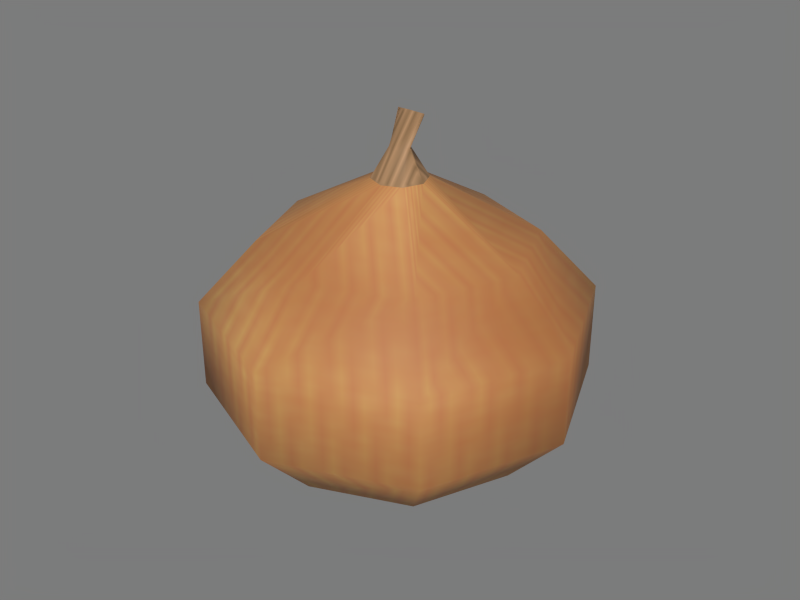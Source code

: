 # Source: onion.blend  (saved by Blender 5.2.45; exported with 4.5.12 LTS)
import bpy
from mathutils import Matrix  # noqa: F401  (used for matrix-valued properties, if any)

bpy.ops.wm.read_factory_settings(use_empty=True)
scene = bpy.context.scene
scene.name = 'Scene'

# ---- collections
col_collection_1 = bpy.data.collections.new('Collection 1'); scene.collection.children.link(col_collection_1)
col_collection_12 = bpy.data.collections.new('Collection 12'); scene.collection.children.link(col_collection_12)

# ---- images (referenced by path relative to the original .blend; pixels are not part of the script)
import os
ASSET_DIR = os.environ.get("B2B_ASSET_DIR", "")  # directory of the original .blend (textures are referenced by path, not embedded)
HERE = os.path.dirname(os.path.abspath(__file__))  # packed textures are extracted next to this script under _unpacked/

def load_image(name, relpath, width, height, colorspace="sRGB"):
    """Load a texture the original file referenced (path relative to the .blend, or extracted next to this script)."""
    p = next((c for c in (os.path.join(HERE, relpath), os.path.join(ASSET_DIR, relpath)) if relpath and os.path.exists(c)), "")
    if p:
        img = bpy.data.images.load(p, check_existing=True)
        img.name = name
    else:  # same state as the original file: an image datablock whose file is absent (Cycles renders it pink)
        img = bpy.data.images.new(name, width, height)
        img.source = "FILE"
        img.filepath = "//" + (relpath or name)
    img.colorspace_settings.name = colorspace
    return img
img_onion_color = load_image('onion_color', '_unpacked/Untitled.80b7631d.png', 128, 128, 'sRGB')

# ---- materials (node trees are filled in below, after node groups)
mat_oniontex = bpy.data.materials.new('OnionTex')
mat_oniontex.alpha_threshold = 0.0
mat_oniontex.use_backface_culling_lightprobe_volume = False
mat_oniontex.diffuse_color = (1.0, 1.0, 1.0, 1.0)
mat_oniontex.roughness = 0.5
mat_oniontex.specular_intensity = 0.2
mat_oniontex.line_color = (0.0, 0.0, 0.0, 1.0)

# ---- material node trees
mat_oniontex.use_nodes = True; mat_oniontex.node_tree.nodes.clear()
_N = mat_oniontex.node_tree.nodes; _L = mat_oniontex.node_tree.links
n0 = _N.new('ShaderNodeOutputMaterial'); n0.name = 'Material Output'; n0.location = (600, 0)
n1 = _N.new('ShaderNodeBsdfPrincipled'); n1.name = 'Principled BSDF'; n1.location = (300, 0)
n1.inputs[2].default_value = 0.7
n1.inputs[10].default_value = 0.005
n2 = _N.new('ShaderNodeTexImage'); n2.name = 'Image Texture'; n2.location = (-300, 150)
n2.image = img_onion_color
_L.new(n1.outputs[0], n0.inputs[0])
_L.new(n2.outputs[0], n1.inputs[0])
n0.is_active_output = True

# ---- world
world_world = bpy.data.worlds.new('World'); scene.world = world_world
world_world.use_nodes = True; world_world.node_tree.nodes.clear()
_N = world_world.node_tree.nodes; _L = world_world.node_tree.links
n0 = _N.new('ShaderNodeOutputWorld'); n0.name = 'World Output'; n0.location = (280, 0)
n1 = _N.new('ShaderNodeBackground'); n1.name = 'Background'; n1.location = (0, 0)
n1.inputs[0].default_value = (0.2, 0.2, 0.2, 1.0)
n2 = _N.new('NodeFrame'); n2.name = 'Frame'; n2.location = (0, 0)
n2.label = 'Versioning: Use Nodes was removed'
n2.width = 160
n0.parent = n2
n1.parent = n2
_L.new(n1.outputs[0], n0.inputs[0])
n0.is_active_output = True
world_world.color = (0.2, 0.2, 0.2)
world_world.use_sun_shadow = False
world_world.sun_shadow_jitter_overblur = 0.0
world_world.cycles.sampling_method = 'MANUAL'
world_world.cycles.sample_map_resolution = 256

# ---- meshes
me_tube = bpy.data.meshes.new('Tube')
me_tube.from_pydata([(-0.09192, 0.09192, 0.07134), (1.55e-08, 0.13, 0.07134), (0.09192, 0.09192, 0.07134), (0.13, -3.099e-08, 0.07134), (0.09192, -0.09192, 0.07134), (0.0, -0.13, 0.07134), (-0.09192, -0.09192, 0.07134), (-0.13, -3.099e-08, 0.07134), (-0.09192, 0.09192, 0.1321), (-6.199e-08, 0.13, 0.1321), (0.09192, 0.09192, 0.1321), (0.13, 0.0, 0.1321), (0.09192, -0.09192, 0.1321), (-9.298e-08, -0.13, 0.1321), (-0.09192, -0.09192, 0.1321), (-0.13, 1.86e-07, 0.1321), (-0.06435, 0.06435, 0.1737), (-6.199e-08, 0.091, 0.1737), (0.06435, 0.06435, 0.1737), (0.091, 0.0, 0.1737), (0.06435, -0.06435, 0.1737), (-9.298e-08, -0.091, 0.1737), (-0.06435, -0.06435, 0.1737), (-0.091, 1.395e-07, 0.1737), (-0.06435, 0.06435, 0.02974), (1.55e-08, 0.091, 0.02974), (0.06435, 0.06435, 0.02974), (0.091, -3.099e-08, 0.02974), (0.06435, -0.06435, 0.02974), (0.0, -0.091, 0.02974), (-0.06435, -0.06435, 0.02974), (-0.091, -3.099e-08, 0.02974), (0.0, 0.03826, 0.01342), (-0.02706, 0.02706, 0.01342), (0.02706, 0.02706, 0.01342), (0.03826, 0.0, 0.01342), (0.02706, -0.02706, 0.01342), (0.0, -0.03826, 0.01342), (-0.02706, -0.02706, 0.01342), (-0.03826, 0.0, 0.01342), (-0.01321, 0.01321, 0.2131), (-6.199e-08, 0.01868, 0.2131), (0.01321, 0.01321, 0.2131), (0.01867, 1.55e-08, 0.2131), (0.01321, -0.01321, 0.2131), (-6.199e-08, -0.01867, 0.2131), (-0.01321, -0.01321, 0.2131), (-0.01868, 4.649e-08, 0.2131), (0.0, 0.0, 0.0), (-0.005561, 0.003775, 0.2331), (-6.199e-08, 0.005339, 0.2331), (0.005561, 0.003775, 0.2331), (0.007864, 3.099e-08, 0.2331), (0.005561, -0.003775, 0.2331), (-6.199e-08, -0.005339, 0.2331), (-0.005561, -0.003775, 0.2331), (-0.007864, 3.099e-08, 0.2331), (-0.0004455, 0.009863, 0.2536), (0.01612, 0.003198, 0.255), (0.0104, 0.01051, 0.253), (-0.00924, 0.01126, 0.253), (-0.01451, 0.01573, 0.2513)], [], [(0, 8, 9, 1), (1, 9, 10, 2), (2, 10, 11, 3), (3, 11, 12, 4), (4, 12, 13, 5), (5, 13, 14, 6), (6, 14, 15, 7), (8, 0, 7, 15), (9, 8, 16, 17), (10, 9, 17, 18), (11, 10, 18, 19), (12, 11, 19, 20), (13, 12, 20, 21), (14, 13, 21, 22), (15, 14, 22, 23), (8, 15, 23, 16), (0, 1, 25, 24), (1, 2, 26, 25), (2, 3, 27, 26), (3, 4, 28, 27), (4, 5, 29, 28), (5, 6, 30, 29), (6, 7, 31, 30), (7, 0, 24, 31), (24, 25, 32, 33), (25, 26, 34, 32), (26, 27, 35, 34), (27, 28, 36, 35), (28, 29, 37, 36), (29, 30, 38, 37), (30, 31, 39, 38), (31, 24, 33, 39), (17, 16, 40, 41), (18, 17, 41, 42), (19, 18, 42, 43), (20, 19, 43, 44), (21, 20, 44, 45), (22, 21, 45, 46), (23, 22, 46, 47), (16, 23, 47, 40), (39, 33, 48), (38, 39, 48), (37, 38, 48), (36, 37, 48), (35, 36, 48), (34, 35, 48), (32, 34, 48), (33, 32, 48), (41, 40, 49, 50), (42, 41, 50, 51), (43, 42, 51, 52), (44, 43, 52, 53), (45, 44, 53, 54), (46, 45, 54, 55), (47, 46, 55, 56), (40, 47, 56, 49), (50, 49, 60, 57), (51, 50, 57, 59), (52, 51, 59, 58), (53, 52, 58, 59), (54, 53, 59, 57), (55, 54, 57, 60), (56, 55, 60, 61), (49, 56, 61, 60)])
me_tube.polygons.foreach_set('use_smooth', [True] * 64)
_k = set([(52, 58), (56, 61), (57, 59), (57, 60), (58, 59), (60, 61)])
me_tube.attributes.new('sharp_edge', 'BOOLEAN', 'EDGE').data.foreach_set('value', [ (min(e.vertices), max(e.vertices)) in _k for e in me_tube.edges])
_uv = me_tube.uv_layers.new(name='UVTex')
_uv.uv.foreach_set('vector', [0.7376, 0.283, 0.7376, 0.5053, 0.6188, 0.5053, 0.6188, 0.283, 0.6188, 0.283, 0.6188, 0.5053, 0.5, 0.5053, 0.5, 0.283, 0.5, 0.283, 0.5, 0.5053, 0.3812, 0.5053, 0.3812, 0.283, 0.3812, 0.283, 0.3812, 0.5053, 0.2624, 0.5053, 0.2624, 0.283, 0.2624, 0.283, 0.2624, 0.5053, 0.1436, 0.5053, 0.1436, 0.283, 0.1436, 0.283, 0.1436, 0.5053, 0.0248, 0.5053, 0.02481, 0.283, 0.9752, 0.283, 0.9752, 0.5053, 0.8564, 0.5053, 0.8564, 0.283, 0.7376, 0.5053, 0.7376, 0.283, 0.8564, 0.283, 0.8564, 0.5053, 0.6188, 0.5053, 0.7376, 0.5053, 0.7376, 0.6573, 0.6188, 0.6573, 0.5, 0.5053, 0.6188, 0.5053, 0.6188, 0.6573, 0.5, 0.6573, 0.3812, 0.5053, 0.5, 0.5053, 0.5, 0.6573, 0.3812, 0.6573, 0.2624, 0.5053, 0.3812, 0.5053, 0.3812, 0.6573, 0.2624, 0.6573, 0.1436, 0.5053, 0.2624, 0.5053, 0.2624, 0.6573, 0.1436, 0.6573, 0.0248, 0.5053, 0.1436, 0.5053, 0.1436, 0.6573, 0.0248, 0.6573, 0.8564, 0.5053, 0.9752, 0.5053, 0.9752, 0.6573, 0.8564, 0.6573, 0.7376, 0.5053, 0.8564, 0.5053, 0.8564, 0.6573, 0.7376, 0.6573, 0.7376, 0.283, 0.6188, 0.283, 0.6188, 0.1309, 0.7376, 0.1309, 0.6188, 0.283, 0.5, 0.283, 0.5, 0.1309, 0.6188, 0.1309, 0.5, 0.283, 0.3812, 0.283, 0.3812, 0.1309, 0.5, 0.1309, 0.3812, 0.283, 0.2624, 0.283, 0.2624, 0.1309, 0.3812, 0.1309, 0.2624, 0.283, 0.1436, 0.283, 0.1436, 0.1309, 0.2624, 0.1309, 0.1436, 0.283, 0.02481, 0.283, 0.02481, 0.1309, 0.1436, 0.1309, 0.9752, 0.283, 0.8564, 0.283, 0.8564, 0.1309, 0.9752, 0.1309, 0.8564, 0.283, 0.7376, 0.283, 0.7376, 0.1309, 0.8564, 0.1309, 0.7376, 0.1309, 0.6188, 0.1309, 0.6188, 0.01377, 0.7376, 0.01377, 0.6188, 0.1309, 0.5, 0.1309, 0.5, 0.01377, 0.6188, 0.01377, 0.5, 0.1309, 0.3812, 0.1309, 0.3812, 0.01377, 0.5, 0.01377, 0.3812, 0.1309, 0.2624, 0.1309, 0.2624, 0.01377, 0.3812, 0.01377, 0.2624, 0.1309, 0.1436, 0.1309, 0.1436, 0.01377, 0.2624, 0.01377, 0.1436, 0.1309, 0.02481, 0.1309, 0.02481, 0.01377, 0.1436, 0.01377, 0.9752, 0.1309, 0.8564, 0.1309, 0.8564, 0.01377, 0.9752, 0.01377, 0.8564, 0.1309, 0.7376, 0.1309, 0.7376, 0.01377, 0.8564, 0.01377, 0.6188, 0.6573, 0.7376, 0.6573, 0.7376, 0.801, 0.6188, 0.801, 0.5, 0.6573, 0.6188, 0.6573, 0.6188, 0.801, 0.5, 0.801, 0.3812, 0.6573, 0.5, 0.6573, 0.5, 0.801, 0.3812, 0.801, 0.2624, 0.6573, 0.3812, 0.6573, 0.3812, 0.801, 0.2624, 0.801, 0.1436, 0.6573, 0.2624, 0.6573, 0.2624, 0.801, 0.1436, 0.801, 0.0248, 0.6573, 0.1436, 0.6573, 0.1436, 0.801, 0.0248, 0.801, 0.8564, 0.6573, 0.9752, 0.6573, 0.9752, 0.801, 0.8564, 0.801, 0.7376, 0.6573, 0.8564, 0.6573, 0.8564, 0.801, 0.7376, 0.801, 0.1724, 0.9363, 0.1254, 0.983, 0.09219, 0.9032, 0.1721, 0.87, 0.1724, 0.9363, 0.09219, 0.9032, 0.1252, 0.8233, 0.1721, 0.87, 0.09219, 0.9032, 0.05898, 0.8233, 0.1252, 0.8233, 0.09219, 0.9032, 0.01197, 0.8701, 0.05898, 0.8233, 0.09219, 0.9032, 0.01231, 0.9364, 0.01197, 0.8701, 0.09219, 0.9032, 0.05922, 0.983, 0.01231, 0.9364, 0.09219, 0.9032, 0.1254, 0.983, 0.05922, 0.983, 0.09219, 0.9032, 0.3761, 0.9046, 0.3857, 0.8579, 0.4593, 0.8828, 0.4592, 0.9033, 0.3871, 0.9509, 0.3761, 0.9046, 0.4592, 0.9033, 0.4599, 0.9238, 0.4136, 0.9887, 0.3871, 0.9509, 0.4599, 0.9238, 0.4607, 0.9364, 0.2039, 0.8542, 0.2331, 0.8178, 0.2807, 0.8734, 0.274, 0.8862, 0.1906, 0.8992, 0.2039, 0.8542, 0.274, 0.8862, 0.2702, 0.9053, 0.1969, 0.9457, 0.1906, 0.8992, 0.2702, 0.9053, 0.271, 0.9247, 0.2202, 0.9861, 0.1969, 0.9457, 0.271, 0.9247, 0.2757, 0.9384, 0.3857, 0.8579, 0.411, 0.8193, 0.46, 0.8701, 0.4593, 0.8828, 0.4592, 0.9033, 0.4593, 0.8828, 0.5235, 0.8728, 0.5244, 0.8992, 0.4599, 0.9238, 0.4592, 0.9033, 0.5244, 0.8992, 0.5221, 0.9408, 0.4607, 0.9364, 0.4599, 0.9238, 0.5221, 0.9408, 0.5178, 0.9719, 0.274, 0.8862, 0.2807, 0.8734, 0.3517, 0.8455, 0.3582, 0.8725, 0.2702, 0.9053, 0.274, 0.8862, 0.3582, 0.8725, 0.3587, 0.9114, 0.271, 0.9247, 0.2702, 0.9053, 0.3587, 0.9114, 0.3522, 0.951, 0.2757, 0.9384, 0.271, 0.9247, 0.3522, 0.951, 0.3449, 0.9798, 0.4593, 0.8828, 0.46, 0.8701, 0.5299, 0.8562, 0.5235, 0.8728])
me_tube.materials.append(mat_oniontex)
me_tube.use_remesh_preserve_volume = False
me_tube.use_remesh_preserve_attributes = False
me_tube.use_mirror_vertex_groups = False
me_tube.update()

# ---- objects
ob_onion = bpy.data.objects.new('onion', me_tube)

# ---- transforms, parenting, visibility, modifiers, constraints
ob_onion.location = (0.0, 0.0, 0.0)
ob_onion.lock_rotations_4d = False
ob_onion.empty_display_type = 'ARROWS'
ob_onion.lineart.crease_threshold = 0.0
_m = ob_onion.modifiers.new('EdgeSplit', 'EDGE_SPLIT')
_m.use_edge_angle = False

# ---- collection membership
scene.collection.objects.link(ob_onion)

# ---- scene / render settings (as saved in the file)
scene.frame_start = 1; scene.frame_end = 250; scene.frame_set(2)
scene.render.engine = 'BLENDER_EEVEE_NEXT'
scene.render.image_settings.color_mode = 'RGB'
scene.render.image_settings.compression = 90
scene.render.resolution_x = 800
scene.render.resolution_y = 600
scene.render.pixel_aspect_x = 100.0
scene.render.pixel_aspect_y = 100.0
scene.render.fps = 25
scene.render.dither_intensity = 0.0
scene.render.use_compositing = False
scene.render.use_sequencer = False
scene.render.bake_type = 'DISPLACEMENT'
scene.render.bake_margin = 4
scene.render.bake_bias = 0.0
scene.render.bake_samples = 0
scene.render.use_stamp_time = False
scene.render.use_stamp_date = False
scene.render.use_stamp_frame = False
scene.render.use_stamp_camera = False
scene.render.use_stamp_scene = False
scene.render.use_stamp_filename = False
scene.render.use_stamp_render_time = False
scene.render.stamp_font_size = 0
scene.cycles.use_denoising = False
scene.cycles.samples = 10
scene.cycles.sampling_pattern = 'TABULATED_SOBOL'
scene.cycles.light_sampling_threshold = 0.0
scene.cycles.use_adaptive_sampling = False
scene.cycles.use_light_tree = False
scene.cycles.blur_glossy = 0.0
scene.cycles.volume_bounces = 1
scene.cycles.pixel_filter_type = 'GAUSSIAN'
scene.cycles.sample_clamp_indirect = 0.0
scene.eevee.fast_gi_thickness_near = 0.1
scene.eevee.fast_gi_thickness_far = 0.0
scene.view_settings.view_transform = 'Standard'
bpy.context.view_layer.update()

# ---- added for rendering (the .blend has no active camera and no usable light): camera, sun
cam_auto = bpy.data.cameras.new('AutoCamera')
cam_auto.lens = 50.0
cam_auto.sensor_width = 36.0
cam_auto.clip_end = 1000.0
ob_auto_camera = bpy.data.objects.new('AutoCamera', cam_auto)
scene.collection.objects.link(ob_auto_camera)
ob_auto_camera.location = (0.413984, -0.496781, 0.458667)
ob_auto_camera.rotation_euler = (1.09748, -7.21219e-08, 0.694738)
scene.camera = ob_auto_camera
light_auto_sun = bpy.data.lights.new('AutoSun', 'SUN')
light_auto_sun.energy = 3.0
light_auto_sun.angle = 0.0523599
ob_auto_sun = bpy.data.objects.new('AutoSun', light_auto_sun)
scene.collection.objects.link(ob_auto_sun)
ob_auto_sun.rotation_euler = (0.872665, 0.174533, 0.523599)
bpy.context.view_layer.update()

